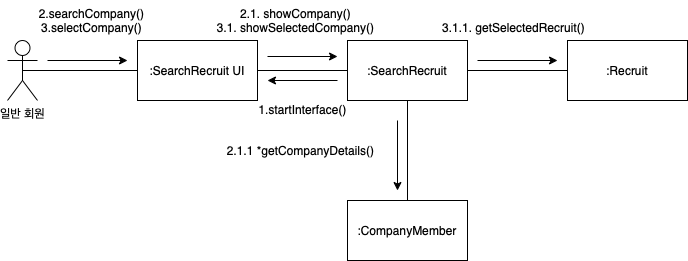

The diagram above was exported from draw.io. Its source (the exported page's mxGraphModel, read from the mxfile embedded in the PNG):
<mxGraphModel dx="1638" dy="205" grid="0" gridSize="10" guides="1" tooltips="1" connect="1" arrows="1" fold="1" page="0" pageScale="1" pageWidth="827" pageHeight="1169" math="0" shadow="0">
  <root>
    <mxCell id="0" />
    <mxCell id="1" parent="0" />
    <mxCell id="QfQsQl-ahdP0pFk2t9so-1" value="일반 회원" style="shape=umlActor;verticalLabelPosition=bottom;verticalAlign=top;html=1;outlineConnect=0;" parent="1" vertex="1">
      <mxGeometry x="-434" y="602" width="30" height="60" as="geometry" />
    </mxCell>
    <mxCell id="QfQsQl-ahdP0pFk2t9so-2" value=":CompanyMember" style="rounded=0;whiteSpace=wrap;html=1;" parent="1" vertex="1">
      <mxGeometry x="-94" y="762" width="120" height="60" as="geometry" />
    </mxCell>
    <mxCell id="QfQsQl-ahdP0pFk2t9so-3" value=":SearchRecruit" style="rounded=0;whiteSpace=wrap;html=1;" parent="1" vertex="1">
      <mxGeometry x="-94" y="602" width="120" height="60" as="geometry" />
    </mxCell>
    <mxCell id="QfQsQl-ahdP0pFk2t9so-4" value=":SearchRecruit UI" style="rounded=0;whiteSpace=wrap;html=1;" parent="1" vertex="1">
      <mxGeometry x="-304" y="602" width="120" height="60" as="geometry" />
    </mxCell>
    <mxCell id="QfQsQl-ahdP0pFk2t9so-5" value=":Recruit" style="rounded=0;whiteSpace=wrap;html=1;" parent="1" vertex="1">
      <mxGeometry x="126" y="602" width="120" height="60" as="geometry" />
    </mxCell>
    <mxCell id="QfQsQl-ahdP0pFk2t9so-6" value="" style="endArrow=none;html=1;rounded=0;exitX=0.5;exitY=0.5;exitDx=0;exitDy=0;exitPerimeter=0;entryX=0;entryY=0.5;entryDx=0;entryDy=0;" parent="1" source="QfQsQl-ahdP0pFk2t9so-1" target="QfQsQl-ahdP0pFk2t9so-4" edge="1">
      <mxGeometry width="50" height="50" relative="1" as="geometry">
        <mxPoint x="-324" y="782" as="sourcePoint" />
        <mxPoint x="-274" y="732" as="targetPoint" />
      </mxGeometry>
    </mxCell>
    <mxCell id="QfQsQl-ahdP0pFk2t9so-7" value="" style="endArrow=none;html=1;rounded=0;entryX=0;entryY=0.5;entryDx=0;entryDy=0;exitX=1;exitY=0.5;exitDx=0;exitDy=0;" parent="1" source="QfQsQl-ahdP0pFk2t9so-4" target="QfQsQl-ahdP0pFk2t9so-3" edge="1">
      <mxGeometry width="50" height="50" relative="1" as="geometry">
        <mxPoint x="-314" y="792" as="sourcePoint" />
        <mxPoint x="-264" y="742" as="targetPoint" />
      </mxGeometry>
    </mxCell>
    <mxCell id="QfQsQl-ahdP0pFk2t9so-8" value="" style="endArrow=none;html=1;rounded=0;entryX=0;entryY=0.5;entryDx=0;entryDy=0;exitX=1;exitY=0.5;exitDx=0;exitDy=0;" parent="1" source="QfQsQl-ahdP0pFk2t9so-3" target="QfQsQl-ahdP0pFk2t9so-5" edge="1">
      <mxGeometry width="50" height="50" relative="1" as="geometry">
        <mxPoint x="-304" y="802" as="sourcePoint" />
        <mxPoint x="-254" y="752" as="targetPoint" />
      </mxGeometry>
    </mxCell>
    <mxCell id="QfQsQl-ahdP0pFk2t9so-9" value="" style="endArrow=none;html=1;rounded=0;entryX=0.5;entryY=1;entryDx=0;entryDy=0;exitX=0.5;exitY=0;exitDx=0;exitDy=0;" parent="1" source="QfQsQl-ahdP0pFk2t9so-2" target="QfQsQl-ahdP0pFk2t9so-3" edge="1">
      <mxGeometry width="50" height="50" relative="1" as="geometry">
        <mxPoint x="-294" y="812" as="sourcePoint" />
        <mxPoint x="-244" y="762" as="targetPoint" />
      </mxGeometry>
    </mxCell>
    <mxCell id="QfQsQl-ahdP0pFk2t9so-10" value="" style="endArrow=classic;html=1;rounded=0;" parent="1" edge="1">
      <mxGeometry width="50" height="50" relative="1" as="geometry">
        <mxPoint x="-44" y="682" as="sourcePoint" />
        <mxPoint x="-44" y="752" as="targetPoint" />
      </mxGeometry>
    </mxCell>
    <mxCell id="QfQsQl-ahdP0pFk2t9so-12" value="" style="endArrow=classic;html=1;rounded=0;" parent="1" edge="1">
      <mxGeometry width="50" height="50" relative="1" as="geometry">
        <mxPoint x="-104" y="642" as="sourcePoint" />
        <mxPoint x="-174" y="642" as="targetPoint" />
      </mxGeometry>
    </mxCell>
    <mxCell id="QfQsQl-ahdP0pFk2t9so-14" value="" style="endArrow=classic;html=1;rounded=0;" parent="1" edge="1">
      <mxGeometry width="50" height="50" relative="1" as="geometry">
        <mxPoint x="-394" y="622" as="sourcePoint" />
        <mxPoint x="-314" y="622" as="targetPoint" />
      </mxGeometry>
    </mxCell>
    <mxCell id="QfQsQl-ahdP0pFk2t9so-16" value="" style="endArrow=classic;html=1;rounded=0;" parent="1" edge="1">
      <mxGeometry width="50" height="50" relative="1" as="geometry">
        <mxPoint x="-174" y="618" as="sourcePoint" />
        <mxPoint x="-104" y="618" as="targetPoint" />
      </mxGeometry>
    </mxCell>
    <mxCell id="QfQsQl-ahdP0pFk2t9so-18" value="" style="endArrow=classic;html=1;rounded=0;" parent="1" edge="1">
      <mxGeometry width="50" height="50" relative="1" as="geometry">
        <mxPoint x="36" y="622" as="sourcePoint" />
        <mxPoint x="116" y="622" as="targetPoint" />
      </mxGeometry>
    </mxCell>
    <mxCell id="7fSBVwSf8LbH9kk1OIEK-1" value="1.startInterface()" style="text;html=1;align=center;verticalAlign=middle;resizable=0;points=[];autosize=1;strokeColor=none;fillColor=none;" parent="1" vertex="1">
      <mxGeometry x="-192" y="658" width="106" height="26" as="geometry" />
    </mxCell>
    <mxCell id="7fSBVwSf8LbH9kk1OIEK-2" value="2.searchCompany()&lt;br&gt;3.selectCompany()" style="text;html=1;align=center;verticalAlign=middle;resizable=0;points=[];autosize=1;strokeColor=none;fillColor=none;" parent="1" vertex="1">
      <mxGeometry x="-412" y="562" width="123" height="40" as="geometry" />
    </mxCell>
    <mxCell id="eTDch_xOJ51PfP02vqED-1" value="2.1. showCompany()&lt;br&gt;3.1. showSelectedCompany()" style="text;html=1;align=center;verticalAlign=middle;resizable=0;points=[];autosize=1;strokeColor=none;fillColor=none;" parent="1" vertex="1">
      <mxGeometry x="-234" y="562" width="175" height="40" as="geometry" />
    </mxCell>
    <mxCell id="eTDch_xOJ51PfP02vqED-2" value="2.1.1 *getCompanyDetails()" style="text;html=1;align=center;verticalAlign=middle;resizable=0;points=[];autosize=1;strokeColor=none;fillColor=none;" parent="1" vertex="1">
      <mxGeometry x="-224" y="699" width="165" height="26" as="geometry" />
    </mxCell>
    <mxCell id="eTDch_xOJ51PfP02vqED-3" value="3.1.1. getSelectedRecruit()" style="text;html=1;align=center;verticalAlign=middle;resizable=0;points=[];autosize=1;strokeColor=none;fillColor=none;" parent="1" vertex="1">
      <mxGeometry x="-9" y="576" width="161" height="26" as="geometry" />
    </mxCell>
  </root>
</mxGraphModel>